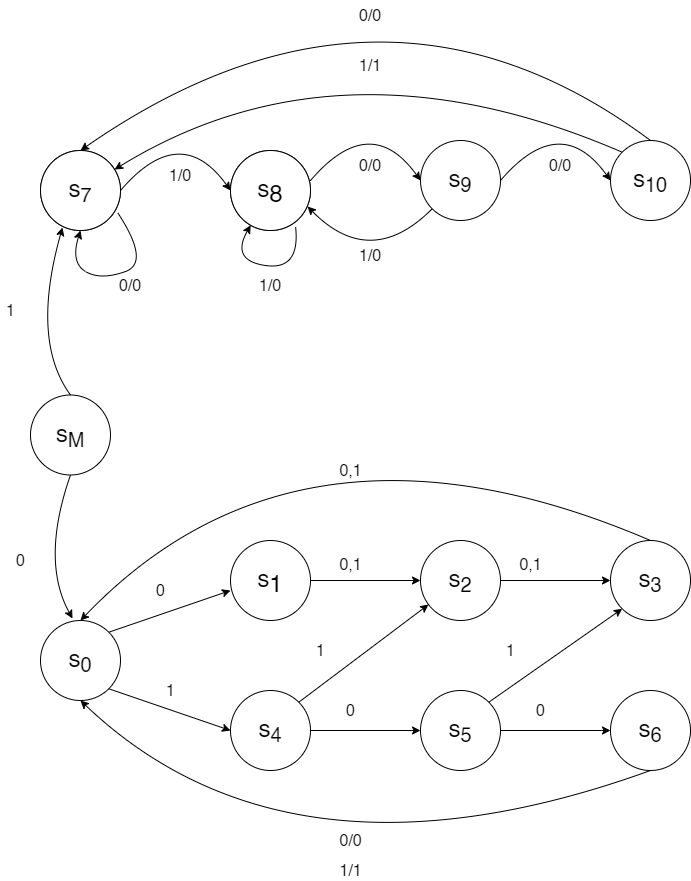

The diagram above was exported from draw.io. Its source (the exported page's mxGraphModel, read from the mxfile embedded in the PNG):
<mxGraphModel dx="990" dy="695" grid="1" gridSize="10" guides="1" tooltips="1" connect="1" arrows="1" fold="1" page="1" pageScale="1" pageWidth="827" pageHeight="1169" math="0" shadow="0">
  <root>
    <mxCell id="0" />
    <mxCell id="1" parent="0" />
    <mxCell id="wQdzzXASSg05EkzsAIUF-1" value="q&lt;span style=&quot;font-size: 24px&quot;&gt;&lt;span style=&quot;font-size: 24px&quot;&gt;&lt;sub&gt;0&lt;/sub&gt;&lt;/span&gt;&lt;/span&gt;" style="ellipse;whiteSpace=wrap;html=1;fontSize=24;" vertex="1" parent="1">
      <mxGeometry x="120" y="300" width="80" height="80" as="geometry" />
    </mxCell>
    <mxCell id="wQdzzXASSg05EkzsAIUF-3" value="q&lt;span style=&quot;font-size: 24px;&quot;&gt;&lt;sub style=&quot;font-size: 24px;&quot;&gt;1&lt;/sub&gt;&lt;/span&gt;" style="ellipse;whiteSpace=wrap;html=1;fontSize=24;" vertex="1" parent="1">
      <mxGeometry x="310" y="300" width="80" height="80" as="geometry" />
    </mxCell>
    <mxCell id="wQdzzXASSg05EkzsAIUF-4" value="&lt;font style=&quot;font-size: 24px&quot;&gt;s&lt;sub&gt;9&lt;/sub&gt;&lt;/font&gt;" style="ellipse;whiteSpace=wrap;html=1;" vertex="1" parent="1">
      <mxGeometry x="500" y="290" width="80" height="80" as="geometry" />
    </mxCell>
    <mxCell id="wQdzzXASSg05EkzsAIUF-5" value="&lt;p style=&quot;line-height: 1.1 ; font-size: 24px&quot;&gt;s&lt;span&gt;&lt;sub&gt;10&lt;/sub&gt;&lt;/span&gt;&lt;/p&gt;" style="ellipse;whiteSpace=wrap;html=1;" vertex="1" parent="1">
      <mxGeometry x="690" y="290" width="80" height="80" as="geometry" />
    </mxCell>
    <mxCell id="wQdzzXASSg05EkzsAIUF-6" value="" style="curved=1;endArrow=classic;html=1;rounded=0;fontSize=24;exitX=1;exitY=0.5;exitDx=0;exitDy=0;entryX=0;entryY=0.5;entryDx=0;entryDy=0;" edge="1" parent="1" source="wQdzzXASSg05EkzsAIUF-1" target="wQdzzXASSg05EkzsAIUF-3">
      <mxGeometry width="50" height="50" relative="1" as="geometry">
        <mxPoint x="230" y="460" as="sourcePoint" />
        <mxPoint x="280" y="410" as="targetPoint" />
        <Array as="points">
          <mxPoint x="260" y="270" />
        </Array>
      </mxGeometry>
    </mxCell>
    <mxCell id="wQdzzXASSg05EkzsAIUF-9" value="" style="curved=1;endArrow=classic;html=1;rounded=0;fontSize=24;exitX=1;exitY=0.5;exitDx=0;exitDy=0;entryX=0;entryY=0.5;entryDx=0;entryDy=0;" edge="1" parent="1">
      <mxGeometry width="50" height="50" relative="1" as="geometry">
        <mxPoint x="389.9999999999975" y="330" as="sourcePoint" />
        <mxPoint x="500" y="330" as="targetPoint" />
        <Array as="points">
          <mxPoint x="450" y="260" />
        </Array>
      </mxGeometry>
    </mxCell>
    <mxCell id="wQdzzXASSg05EkzsAIUF-10" value="" style="curved=1;endArrow=classic;html=1;rounded=0;fontSize=24;exitX=1;exitY=0.5;exitDx=0;exitDy=0;entryX=0;entryY=0.5;entryDx=0;entryDy=0;" edge="1" parent="1">
      <mxGeometry width="50" height="50" relative="1" as="geometry">
        <mxPoint x="579.9999999999975" y="330" as="sourcePoint" />
        <mxPoint x="690" y="330" as="targetPoint" />
        <Array as="points">
          <mxPoint x="640" y="260" />
        </Array>
      </mxGeometry>
    </mxCell>
    <mxCell id="wQdzzXASSg05EkzsAIUF-11" value="" style="curved=1;endArrow=classic;html=1;rounded=0;fontSize=24;exitX=0.813;exitY=0.95;exitDx=0;exitDy=0;exitPerimeter=0;" edge="1" parent="1" source="wQdzzXASSg05EkzsAIUF-45" target="wQdzzXASSg05EkzsAIUF-45">
      <mxGeometry width="50" height="50" relative="1" as="geometry">
        <mxPoint x="209.9999999999975" y="350" as="sourcePoint" />
        <mxPoint x="320" y="350" as="targetPoint" />
        <Array as="points">
          <mxPoint x="380" y="420" />
          <mxPoint x="310" y="410" />
        </Array>
      </mxGeometry>
    </mxCell>
    <mxCell id="wQdzzXASSg05EkzsAIUF-12" value="" style="curved=1;endArrow=classic;html=1;rounded=0;fontSize=24;exitX=0;exitY=1;exitDx=0;exitDy=0;entryX=0.963;entryY=0.7;entryDx=0;entryDy=0;entryPerimeter=0;" edge="1" parent="1" source="wQdzzXASSg05EkzsAIUF-4" target="wQdzzXASSg05EkzsAIUF-3">
      <mxGeometry width="50" height="50" relative="1" as="geometry">
        <mxPoint x="399.9999999999975" y="340" as="sourcePoint" />
        <mxPoint x="510" y="340" as="targetPoint" />
        <Array as="points">
          <mxPoint x="450" y="420" />
        </Array>
      </mxGeometry>
    </mxCell>
    <mxCell id="wQdzzXASSg05EkzsAIUF-13" value="" style="curved=1;endArrow=classic;html=1;rounded=0;fontSize=24;exitX=0.963;exitY=0.775;exitDx=0;exitDy=0;entryX=0.5;entryY=1;entryDx=0;entryDy=0;exitPerimeter=0;" edge="1" parent="1" source="wQdzzXASSg05EkzsAIUF-44" target="wQdzzXASSg05EkzsAIUF-44">
      <mxGeometry width="50" height="50" relative="1" as="geometry">
        <mxPoint x="160" y="381.72" as="sourcePoint" />
        <mxPoint x="131.71572875253355" y="370.0042712474667" as="targetPoint" />
        <Array as="points">
          <mxPoint x="230" y="412" />
          <mxPoint x="180" y="430" />
          <mxPoint x="150" y="412" />
        </Array>
      </mxGeometry>
    </mxCell>
    <mxCell id="wQdzzXASSg05EkzsAIUF-14" value="" style="curved=1;endArrow=classic;html=1;rounded=0;fontSize=24;exitX=0;exitY=0;exitDx=0;exitDy=0;" edge="1" parent="1" source="wQdzzXASSg05EkzsAIUF-5" target="wQdzzXASSg05EkzsAIUF-44">
      <mxGeometry width="50" height="50" relative="1" as="geometry">
        <mxPoint x="412.3357287525381" y="172.28427124746213" as="sourcePoint" />
        <mxPoint x="287.65999999999997" y="170" as="targetPoint" />
        <Array as="points">
          <mxPoint x="420" y="180" />
        </Array>
      </mxGeometry>
    </mxCell>
    <mxCell id="wQdzzXASSg05EkzsAIUF-15" value="" style="curved=1;endArrow=classic;html=1;rounded=0;fontSize=24;exitX=0.5;exitY=0;exitDx=0;exitDy=0;entryX=0.5;entryY=0;entryDx=0;entryDy=0;" edge="1" parent="1" source="wQdzzXASSg05EkzsAIUF-5" target="wQdzzXASSg05EkzsAIUF-1">
      <mxGeometry width="50" height="50" relative="1" as="geometry">
        <mxPoint x="703.4357287525381" y="211.7157287525381" as="sourcePoint" />
        <mxPoint x="190.00427124746213" y="221.71572875253787" as="targetPoint" />
        <Array as="points">
          <mxPoint x="462" y="90" />
        </Array>
      </mxGeometry>
    </mxCell>
    <mxCell id="wQdzzXASSg05EkzsAIUF-16" value="0/0" style="text;html=1;strokeColor=none;fillColor=none;align=center;verticalAlign=middle;whiteSpace=wrap;rounded=0;fontSize=16;" vertex="1" parent="1">
      <mxGeometry x="180" y="420" width="60" height="30" as="geometry" />
    </mxCell>
    <mxCell id="wQdzzXASSg05EkzsAIUF-17" value="0/0" style="text;html=1;strokeColor=none;fillColor=none;align=center;verticalAlign=middle;whiteSpace=wrap;rounded=0;fontSize=16;" vertex="1" parent="1">
      <mxGeometry x="420" y="300" width="60" height="30" as="geometry" />
    </mxCell>
    <mxCell id="wQdzzXASSg05EkzsAIUF-18" value="0/0" style="text;html=1;strokeColor=none;fillColor=none;align=center;verticalAlign=middle;whiteSpace=wrap;rounded=0;fontSize=16;" vertex="1" parent="1">
      <mxGeometry x="610" y="300" width="60" height="30" as="geometry" />
    </mxCell>
    <mxCell id="wQdzzXASSg05EkzsAIUF-19" value="0/0" style="text;html=1;strokeColor=none;fillColor=none;align=center;verticalAlign=middle;whiteSpace=wrap;rounded=0;fontSize=16;" vertex="1" parent="1">
      <mxGeometry x="420" y="150" width="60" height="30" as="geometry" />
    </mxCell>
    <mxCell id="wQdzzXASSg05EkzsAIUF-20" value="1/0" style="text;html=1;strokeColor=none;fillColor=none;align=center;verticalAlign=middle;whiteSpace=wrap;rounded=0;fontSize=16;" vertex="1" parent="1">
      <mxGeometry x="230" y="310" width="60" height="30" as="geometry" />
    </mxCell>
    <mxCell id="wQdzzXASSg05EkzsAIUF-21" value="1/0" style="text;html=1;strokeColor=none;fillColor=none;align=center;verticalAlign=middle;whiteSpace=wrap;rounded=0;fontSize=16;" vertex="1" parent="1">
      <mxGeometry x="320" y="420" width="60" height="30" as="geometry" />
    </mxCell>
    <mxCell id="wQdzzXASSg05EkzsAIUF-22" value="1/0" style="text;html=1;strokeColor=none;fillColor=none;align=center;verticalAlign=middle;whiteSpace=wrap;rounded=0;fontSize=16;" vertex="1" parent="1">
      <mxGeometry x="420" y="390" width="60" height="30" as="geometry" />
    </mxCell>
    <mxCell id="wQdzzXASSg05EkzsAIUF-24" value="1/1" style="text;html=1;strokeColor=none;fillColor=none;align=center;verticalAlign=middle;whiteSpace=wrap;rounded=0;fontSize=16;" vertex="1" parent="1">
      <mxGeometry x="420" y="200" width="60" height="30" as="geometry" />
    </mxCell>
    <mxCell id="wQdzzXASSg05EkzsAIUF-44" value="s&lt;span style=&quot;font-size: 24px&quot;&gt;&lt;span style=&quot;font-size: 24px&quot;&gt;&lt;sub&gt;7&lt;/sub&gt;&lt;/span&gt;&lt;/span&gt;" style="ellipse;whiteSpace=wrap;html=1;fontSize=24;" vertex="1" parent="1">
      <mxGeometry x="120" y="300" width="80" height="80" as="geometry" />
    </mxCell>
    <mxCell id="wQdzzXASSg05EkzsAIUF-45" value="s&lt;span style=&quot;font-size: 24px&quot;&gt;&lt;sub style=&quot;font-size: 24px&quot;&gt;8&lt;/sub&gt;&lt;/span&gt;" style="ellipse;whiteSpace=wrap;html=1;fontSize=24;" vertex="1" parent="1">
      <mxGeometry x="310" y="300" width="80" height="80" as="geometry" />
    </mxCell>
    <mxCell id="wQdzzXASSg05EkzsAIUF-59" value="" style="edgeStyle=orthogonalEdgeStyle;rounded=0;orthogonalLoop=1;jettySize=auto;html=1;fontSize=16;" edge="1" parent="1" source="wQdzzXASSg05EkzsAIUF-46" target="wQdzzXASSg05EkzsAIUF-52">
      <mxGeometry relative="1" as="geometry" />
    </mxCell>
    <mxCell id="wQdzzXASSg05EkzsAIUF-46" value="&lt;font style=&quot;font-size: 24px&quot;&gt;s&lt;sub&gt;4&lt;/sub&gt;&lt;/font&gt;" style="ellipse;whiteSpace=wrap;html=1;" vertex="1" parent="1">
      <mxGeometry x="310" y="840" width="80" height="80" as="geometry" />
    </mxCell>
    <mxCell id="wQdzzXASSg05EkzsAIUF-58" value="" style="edgeStyle=orthogonalEdgeStyle;rounded=0;orthogonalLoop=1;jettySize=auto;html=1;fontSize=16;" edge="1" parent="1" source="wQdzzXASSg05EkzsAIUF-47" target="wQdzzXASSg05EkzsAIUF-51">
      <mxGeometry relative="1" as="geometry" />
    </mxCell>
    <mxCell id="wQdzzXASSg05EkzsAIUF-47" value="&lt;p style=&quot;line-height: 1.1 ; font-size: 24px&quot;&gt;s&lt;span&gt;&lt;sub&gt;2&lt;/sub&gt;&lt;/span&gt;&lt;/p&gt;" style="ellipse;whiteSpace=wrap;html=1;" vertex="1" parent="1">
      <mxGeometry x="500" y="690" width="80" height="80" as="geometry" />
    </mxCell>
    <mxCell id="wQdzzXASSg05EkzsAIUF-48" value="s&lt;span style=&quot;font-size: 24px&quot;&gt;&lt;span style=&quot;font-size: 24px&quot;&gt;&lt;sub&gt;0&lt;/sub&gt;&lt;/span&gt;&lt;/span&gt;" style="ellipse;whiteSpace=wrap;html=1;fontSize=24;" vertex="1" parent="1">
      <mxGeometry x="120" y="770" width="80" height="80" as="geometry" />
    </mxCell>
    <mxCell id="wQdzzXASSg05EkzsAIUF-49" value="s&lt;span style=&quot;font-size: 24px&quot;&gt;&lt;sub style=&quot;font-size: 24px&quot;&gt;1&lt;/sub&gt;&lt;/span&gt;" style="ellipse;whiteSpace=wrap;html=1;fontSize=24;" vertex="1" parent="1">
      <mxGeometry x="310" y="690" width="80" height="80" as="geometry" />
    </mxCell>
    <mxCell id="wQdzzXASSg05EkzsAIUF-50" value="&lt;p style=&quot;line-height: 1.1 ; font-size: 24px&quot;&gt;s&lt;span&gt;&lt;sub&gt;6&lt;/sub&gt;&lt;/span&gt;&lt;/p&gt;" style="ellipse;whiteSpace=wrap;html=1;" vertex="1" parent="1">
      <mxGeometry x="690" y="840" width="80" height="80" as="geometry" />
    </mxCell>
    <mxCell id="wQdzzXASSg05EkzsAIUF-51" value="&lt;p style=&quot;line-height: 1.1 ; font-size: 24px&quot;&gt;s&lt;span&gt;&lt;sub&gt;3&lt;/sub&gt;&lt;/span&gt;&lt;/p&gt;" style="ellipse;whiteSpace=wrap;html=1;" vertex="1" parent="1">
      <mxGeometry x="690" y="690" width="80" height="80" as="geometry" />
    </mxCell>
    <mxCell id="wQdzzXASSg05EkzsAIUF-60" value="" style="edgeStyle=orthogonalEdgeStyle;rounded=0;orthogonalLoop=1;jettySize=auto;html=1;fontSize=16;" edge="1" parent="1" source="wQdzzXASSg05EkzsAIUF-52" target="wQdzzXASSg05EkzsAIUF-50">
      <mxGeometry relative="1" as="geometry" />
    </mxCell>
    <mxCell id="wQdzzXASSg05EkzsAIUF-52" value="&lt;p style=&quot;line-height: 1.1 ; font-size: 24px&quot;&gt;s&lt;span&gt;&lt;sub&gt;5&lt;/sub&gt;&lt;/span&gt;&lt;/p&gt;" style="ellipse;whiteSpace=wrap;html=1;" vertex="1" parent="1">
      <mxGeometry x="500" y="840" width="80" height="80" as="geometry" />
    </mxCell>
    <mxCell id="wQdzzXASSg05EkzsAIUF-54" value="" style="endArrow=classic;html=1;rounded=0;fontSize=16;exitX=1;exitY=0;exitDx=0;exitDy=0;entryX=0;entryY=0.625;entryDx=0;entryDy=0;entryPerimeter=0;" edge="1" parent="1" source="wQdzzXASSg05EkzsAIUF-48" target="wQdzzXASSg05EkzsAIUF-49">
      <mxGeometry width="50" height="50" relative="1" as="geometry">
        <mxPoint x="320" y="750" as="sourcePoint" />
        <mxPoint x="370" y="700" as="targetPoint" />
      </mxGeometry>
    </mxCell>
    <mxCell id="wQdzzXASSg05EkzsAIUF-55" value="" style="endArrow=classic;html=1;rounded=0;fontSize=16;entryX=0;entryY=0.5;entryDx=0;entryDy=0;exitX=1;exitY=0.5;exitDx=0;exitDy=0;" edge="1" parent="1" source="wQdzzXASSg05EkzsAIUF-49" target="wQdzzXASSg05EkzsAIUF-47">
      <mxGeometry width="50" height="50" relative="1" as="geometry">
        <mxPoint x="411" y="740" as="sourcePoint" />
        <mxPoint x="310" y="750" as="targetPoint" />
      </mxGeometry>
    </mxCell>
    <mxCell id="wQdzzXASSg05EkzsAIUF-62" value="" style="endArrow=classic;html=1;rounded=0;fontSize=16;exitX=1;exitY=1;exitDx=0;exitDy=0;entryX=0;entryY=0.5;entryDx=0;entryDy=0;" edge="1" parent="1" source="wQdzzXASSg05EkzsAIUF-48" target="wQdzzXASSg05EkzsAIUF-46">
      <mxGeometry width="50" height="50" relative="1" as="geometry">
        <mxPoint x="188.2842712474585" y="839.9957287525415" as="sourcePoint" />
        <mxPoint x="300" y="798.28" as="targetPoint" />
      </mxGeometry>
    </mxCell>
    <mxCell id="wQdzzXASSg05EkzsAIUF-63" value="" style="endArrow=classic;html=1;rounded=0;fontSize=16;exitX=1;exitY=0;exitDx=0;exitDy=0;" edge="1" parent="1" source="wQdzzXASSg05EkzsAIUF-46" target="wQdzzXASSg05EkzsAIUF-47">
      <mxGeometry width="50" height="50" relative="1" as="geometry">
        <mxPoint x="198.2842712474585" y="791.7157287525415" as="sourcePoint" />
        <mxPoint x="310" y="750" as="targetPoint" />
      </mxGeometry>
    </mxCell>
    <mxCell id="wQdzzXASSg05EkzsAIUF-64" value="" style="endArrow=classic;html=1;rounded=0;fontSize=16;exitX=1;exitY=0;exitDx=0;exitDy=0;entryX=0;entryY=1;entryDx=0;entryDy=0;" edge="1" parent="1" source="wQdzzXASSg05EkzsAIUF-52" target="wQdzzXASSg05EkzsAIUF-51">
      <mxGeometry width="50" height="50" relative="1" as="geometry">
        <mxPoint x="560.0042712474619" y="849.9957287525383" as="sourcePoint" />
        <mxPoint x="689.753978227425" y="752.3252376165385" as="targetPoint" />
      </mxGeometry>
    </mxCell>
    <mxCell id="wQdzzXASSg05EkzsAIUF-65" value="" style="curved=1;endArrow=classic;html=1;rounded=0;fontSize=24;exitX=0.5;exitY=0;exitDx=0;exitDy=0;entryX=0.5;entryY=0;entryDx=0;entryDy=0;" edge="1" parent="1" source="wQdzzXASSg05EkzsAIUF-51" target="wQdzzXASSg05EkzsAIUF-48">
      <mxGeometry width="50" height="50" relative="1" as="geometry">
        <mxPoint x="681" y="560" as="sourcePoint" />
        <mxPoint x="111" y="570" as="targetPoint" />
        <Array as="points">
          <mxPoint x="380" y="540" />
        </Array>
      </mxGeometry>
    </mxCell>
    <mxCell id="wQdzzXASSg05EkzsAIUF-66" value="" style="curved=1;endArrow=classic;html=1;rounded=0;fontSize=24;exitX=0.5;exitY=1;exitDx=0;exitDy=0;entryX=0.5;entryY=1;entryDx=0;entryDy=0;" edge="1" parent="1" source="wQdzzXASSg05EkzsAIUF-50" target="wQdzzXASSg05EkzsAIUF-48">
      <mxGeometry width="50" height="50" relative="1" as="geometry">
        <mxPoint x="710" y="1060" as="sourcePoint" />
        <mxPoint x="160" y="1140" as="targetPoint" />
        <Array as="points">
          <mxPoint x="370" y="1050" />
        </Array>
      </mxGeometry>
    </mxCell>
    <mxCell id="wQdzzXASSg05EkzsAIUF-67" value="0" style="text;html=1;align=center;verticalAlign=middle;resizable=0;points=[];autosize=1;strokeColor=none;fillColor=none;fontSize=16;" vertex="1" parent="1">
      <mxGeometry x="230" y="730" width="20" height="20" as="geometry" />
    </mxCell>
    <mxCell id="wQdzzXASSg05EkzsAIUF-68" value="0" style="text;html=1;align=center;verticalAlign=middle;resizable=0;points=[];autosize=1;strokeColor=none;fillColor=none;fontSize=16;" vertex="1" parent="1">
      <mxGeometry x="420" y="850" width="20" height="20" as="geometry" />
    </mxCell>
    <mxCell id="wQdzzXASSg05EkzsAIUF-69" value="0" style="text;html=1;align=center;verticalAlign=middle;resizable=0;points=[];autosize=1;strokeColor=none;fillColor=none;fontSize=16;" vertex="1" parent="1">
      <mxGeometry x="610" y="850" width="20" height="20" as="geometry" />
    </mxCell>
    <mxCell id="wQdzzXASSg05EkzsAIUF-70" value="1" style="text;html=1;align=center;verticalAlign=middle;resizable=0;points=[];autosize=1;strokeColor=none;fillColor=none;fontSize=16;" vertex="1" parent="1">
      <mxGeometry x="240" y="830" width="20" height="20" as="geometry" />
    </mxCell>
    <mxCell id="wQdzzXASSg05EkzsAIUF-71" value="1" style="text;html=1;align=center;verticalAlign=middle;resizable=0;points=[];autosize=1;strokeColor=none;fillColor=none;fontSize=16;" vertex="1" parent="1">
      <mxGeometry x="390" y="790" width="20" height="20" as="geometry" />
    </mxCell>
    <mxCell id="wQdzzXASSg05EkzsAIUF-72" value="1" style="text;html=1;align=center;verticalAlign=middle;resizable=0;points=[];autosize=1;strokeColor=none;fillColor=none;fontSize=16;" vertex="1" parent="1">
      <mxGeometry x="580" y="790" width="20" height="20" as="geometry" />
    </mxCell>
    <mxCell id="wQdzzXASSg05EkzsAIUF-73" value="0,1" style="text;html=1;align=center;verticalAlign=middle;resizable=0;points=[];autosize=1;strokeColor=none;fillColor=none;fontSize=16;" vertex="1" parent="1">
      <mxGeometry x="410" y="704" width="40" height="20" as="geometry" />
    </mxCell>
    <mxCell id="wQdzzXASSg05EkzsAIUF-74" value="0,1" style="text;html=1;align=center;verticalAlign=middle;resizable=0;points=[];autosize=1;strokeColor=none;fillColor=none;fontSize=16;" vertex="1" parent="1">
      <mxGeometry x="590" y="704" width="40" height="20" as="geometry" />
    </mxCell>
    <mxCell id="wQdzzXASSg05EkzsAIUF-75" value="0,1" style="text;html=1;align=center;verticalAlign=middle;resizable=0;points=[];autosize=1;strokeColor=none;fillColor=none;fontSize=16;" vertex="1" parent="1">
      <mxGeometry x="410" y="610" width="40" height="20" as="geometry" />
    </mxCell>
    <mxCell id="wQdzzXASSg05EkzsAIUF-76" value="0/0" style="text;html=1;align=center;verticalAlign=middle;resizable=0;points=[];autosize=1;strokeColor=none;fillColor=none;fontSize=16;" vertex="1" parent="1">
      <mxGeometry x="410" y="980" width="40" height="20" as="geometry" />
    </mxCell>
    <mxCell id="wQdzzXASSg05EkzsAIUF-77" value="1/1" style="text;html=1;align=center;verticalAlign=middle;resizable=0;points=[];autosize=1;strokeColor=none;fillColor=none;fontSize=16;" vertex="1" parent="1">
      <mxGeometry x="410" y="1010" width="40" height="20" as="geometry" />
    </mxCell>
    <mxCell id="wQdzzXASSg05EkzsAIUF-80" value="s&lt;span style=&quot;font-size: 24px&quot;&gt;&lt;span style=&quot;font-size: 24px&quot;&gt;&lt;sub&gt;M&lt;/sub&gt;&lt;/span&gt;&lt;/span&gt;" style="ellipse;whiteSpace=wrap;html=1;fontSize=24;" vertex="1" parent="1">
      <mxGeometry x="110" y="544.5" width="80" height="80" as="geometry" />
    </mxCell>
    <mxCell id="wQdzzXASSg05EkzsAIUF-81" value="" style="curved=1;endArrow=classic;html=1;rounded=0;fontSize=16;exitX=0.5;exitY=1;exitDx=0;exitDy=0;entryX=0.4;entryY=-0.025;entryDx=0;entryDy=0;entryPerimeter=0;" edge="1" parent="1" source="wQdzzXASSg05EkzsAIUF-80" target="wQdzzXASSg05EkzsAIUF-48">
      <mxGeometry width="50" height="50" relative="1" as="geometry">
        <mxPoint x="410" y="630" as="sourcePoint" />
        <mxPoint x="460" y="580" as="targetPoint" />
        <Array as="points">
          <mxPoint x="120" y="710" />
        </Array>
      </mxGeometry>
    </mxCell>
    <mxCell id="wQdzzXASSg05EkzsAIUF-83" value="" style="curved=1;endArrow=classic;html=1;rounded=0;fontSize=16;exitX=0.5;exitY=0;exitDx=0;exitDy=0;entryX=0.275;entryY=0.963;entryDx=0;entryDy=0;entryPerimeter=0;" edge="1" parent="1" source="wQdzzXASSg05EkzsAIUF-80" target="wQdzzXASSg05EkzsAIUF-44">
      <mxGeometry width="50" height="50" relative="1" as="geometry">
        <mxPoint x="160" y="634.5" as="sourcePoint" />
        <mxPoint x="162" y="778" as="targetPoint" />
        <Array as="points">
          <mxPoint x="110" y="490" />
        </Array>
      </mxGeometry>
    </mxCell>
    <mxCell id="wQdzzXASSg05EkzsAIUF-84" value="1" style="text;html=1;align=center;verticalAlign=middle;resizable=0;points=[];autosize=1;strokeColor=none;fillColor=none;fontSize=16;" vertex="1" parent="1">
      <mxGeometry x="80" y="450" width="20" height="20" as="geometry" />
    </mxCell>
    <mxCell id="wQdzzXASSg05EkzsAIUF-85" value="0" style="text;html=1;align=center;verticalAlign=middle;resizable=0;points=[];autosize=1;strokeColor=none;fillColor=none;fontSize=16;" vertex="1" parent="1">
      <mxGeometry x="90" y="700" width="20" height="20" as="geometry" />
    </mxCell>
  </root>
</mxGraphModel>